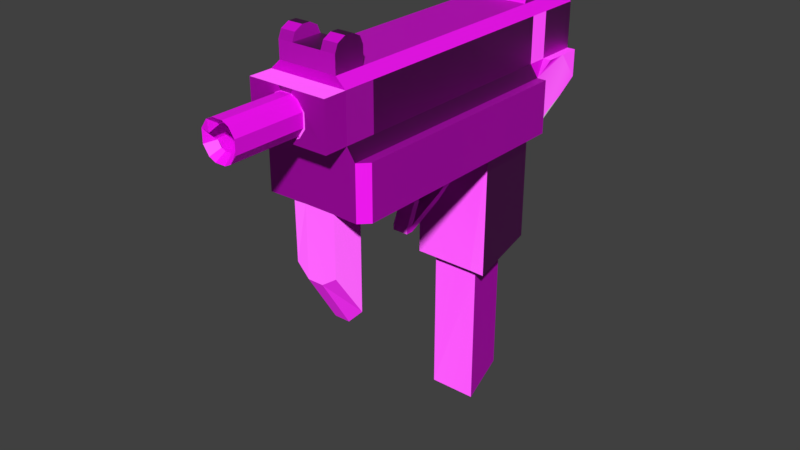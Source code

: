 # Source: UZI_med_Ammo.blend  (saved by Blender 2.80.75; exported with 4.5.12 LTS)
import bpy
from mathutils import Matrix  # noqa: F401  (used for matrix-valued properties, if any)

bpy.ops.wm.read_factory_settings(use_empty=True)
scene = bpy.context.scene
scene.name = 'Scene'

# ---- collections
col_collection_1 = bpy.data.collections.new('Collection 1'); scene.collection.children.link(col_collection_1)

# ---- images (referenced by path relative to the original .blend; pixels are not part of the script)
import os
ASSET_DIR = os.environ.get("B2B_ASSET_DIR", "")  # directory of the original .blend (textures are referenced by path, not embedded)
HERE = os.path.dirname(os.path.abspath(__file__))  # packed textures are extracted next to this script under _unpacked/

def load_image(name, relpath, width, height, colorspace="sRGB"):
    """Load a texture the original file referenced (path relative to the .blend, or extracted next to this script)."""
    p = next((c for c in (os.path.join(HERE, relpath), os.path.join(ASSET_DIR, relpath)) if relpath and os.path.exists(c)), "")
    if p:
        img = bpy.data.images.load(p, check_existing=True)
        img.name = name
    else:  # same state as the original file: an image datablock whose file is absent (Cycles renders it pink)
        img = bpy.data.images.new(name, width, height)
        img.source = "FILE"
        img.filepath = "//" + (relpath or name)
    img.colorspace_settings.name = colorspace
    return img
img_gun_textures_png = load_image('Gun Textures.png', 'Gun Textures.png', 1024, 1024, 'sRGB')
img_gunnormals_png = load_image('GunNormals.png', 'GunNormals.png', 1024, 1024, 'sRGB')
img_revolver_1_textures_png_001 = load_image('Revolver 1 Textures.png.001', 'Revolver 1 Textures.png', 1024, 1024, 'sRGB')

# ---- materials (node trees are filled in below, after node groups)
mat_material = bpy.data.materials.new('Material')
mat_material.alpha_threshold = 0.0
mat_material.use_transparent_shadow = False
mat_material.roughness = 0.5
mat_material.line_color = (0.0, 0.0, 0.0, 1.0)
mat_uzi_textures = bpy.data.materials.new('UZI Textures')
mat_uzi_textures.use_transparent_shadow = False
mat_material_001 = bpy.data.materials.new('Material.001')
mat_material_001.alpha_threshold = 0.0
mat_material_001.use_transparent_shadow = False
mat_material_001.roughness = 0.5
mat_material_001.line_color = (0.0, 0.0, 0.0, 1.0)
mat_uzi_textures_001 = bpy.data.materials.new('UZI Textures.001')
mat_uzi_textures_001.use_transparent_shadow = False

# ---- material node trees
mat_uzi_textures.use_nodes = True; mat_uzi_textures.node_tree.nodes.clear()
_N = mat_uzi_textures.node_tree.nodes; _L = mat_uzi_textures.node_tree.links
n0 = _N.new('ShaderNodeOutputMaterial'); n0.name = 'Material Output'; n0.location = (300, 300)
n1 = _N.new('ShaderNodeBsdfPrincipled'); n1.name = 'Principled BSDF'; n1.location = (10, 300)
n1.distribution = 'GGX'
n1.subsurface_method = 'BURLEY'
n1.inputs[3].default_value = 1.45
n1.inputs[27].default_value = (0.0, 0.0, 0.0, 1.0)
n1.inputs[28].default_value = 1.0
n2 = _N.new('ShaderNodeTexImage'); n2.name = 'Image Texture'; n2.location = (-280, 280)
n2.image = img_gun_textures_png
n3 = _N.new('ShaderNodeNormalMap'); n3.name = 'Normal Map'; n3.location = (-242, -52)
n4 = _N.new('ShaderNodeTexImage'); n4.name = 'Image Texture.001'; n4.location = (-581, -22)
n4.image = img_gunnormals_png
_L.new(n1.outputs[0], n0.inputs[0])
_L.new(n2.outputs[0], n1.inputs[0])
_L.new(n3.outputs[0], n1.inputs[5])
_L.new(n4.outputs[0], n3.inputs[1])
n0.is_active_output = True
mat_uzi_textures_001.use_nodes = True; mat_uzi_textures_001.node_tree.nodes.clear()
_N = mat_uzi_textures_001.node_tree.nodes; _L = mat_uzi_textures_001.node_tree.links
n0 = _N.new('ShaderNodeOutputMaterial'); n0.name = 'Material Output'; n0.location = (300, 300)
n1 = _N.new('ShaderNodeBsdfPrincipled'); n1.name = 'Principled BSDF'; n1.location = (10, 300)
n1.distribution = 'GGX'
n1.subsurface_method = 'BURLEY'
n1.inputs[3].default_value = 1.45
n1.inputs[27].default_value = (0.0, 0.0, 0.0, 1.0)
n1.inputs[28].default_value = 1.0
n2 = _N.new('ShaderNodeTexImage'); n2.name = 'Image Texture'; n2.location = (-280, 280)
n2.image = img_revolver_1_textures_png_001
_L.new(n1.outputs[0], n0.inputs[0])
_L.new(n2.outputs[0], n1.inputs[0])
n0.is_active_output = True

# ---- world
world_world = bpy.data.worlds.new('World'); scene.world = world_world
world_world.color = (0.05088, 0.05088, 0.05088)
world_world.use_sun_shadow = False
world_world.sun_shadow_jitter_overblur = 0.0

# ---- meshes
me_cube = bpy.data.meshes.new('Cube')
me_cube.from_pydata([(0.5807, 2.313, 1.24), (0.5807, -2.313, 0.8699), (-0.5807, -2.313, 0.8699), (-0.5807, 2.313, 1.24), (0.436, 2.313, 2.618), (0.436, -2.313, 2.618), (-0.436, -2.313, 2.618), (-0.436, 2.313, 2.618), (0.5807, 1.388, 0.8699), (0.5807, 0.4626, 0.8699), (0.5807, -0.4626, 0.8699), (0.5807, -1.388, 0.8699), (-0.5807, -1.388, 0.8699), (-0.5807, -0.4626, 0.8699), (-0.5807, 0.4626, 0.8699), (-0.5807, 1.388, 0.8699), (0.436, 1.388, 2.618), (-0.436, 1.388, 2.618), (-0.3574, 0.5787, -1.164), (-0.3574, 1.148, -1.164), (0.3574, 1.148, -1.164), (0.3574, 0.5787, -1.164), (0.5807, -1.85, 0.8699), (0.436, -1.85, 2.618), (-0.5807, -1.85, 0.8699), (-0.436, -1.85, 2.618), (0.3484, -2.313, 0.8812), (-0.3197, -2.286, 0.005527), (0.436, 2.135, 3.18), (-0.436, 2.135, 3.18), (0.436, 1.565, 3.18), (-0.436, 1.565, 3.18), (0.5807, 2.313, 1.815), (0.5807, 2.313, 2.482), (0.5807, -2.313, 1.815), (0.5807, -2.313, 2.482), (-0.5807, -2.313, 1.815), (-0.5807, -2.313, 2.482), (-0.5807, 2.313, 1.815), (-0.5807, 2.313, 2.482), (-0.5807, -1.388, 2.482), (-0.5807, -1.388, 1.815), (-0.5807, -0.4626, 2.482), (-0.5807, -0.4626, 1.815), (-0.5807, 0.4626, 2.482), (-0.5807, 0.4626, 1.815), (-0.5807, 1.388, 2.482), (-0.5807, 1.388, 1.815), (0.5807, 1.388, 2.482), (0.5807, 1.388, 1.815), (0.5807, 0.4626, 2.482), (0.5807, 0.4626, 1.815), (0.5807, -0.4626, 2.482), (0.5807, -0.4626, 1.815), (0.5807, -1.388, 2.482), (0.5807, -1.388, 1.815), (-0.5807, -1.85, 2.482), (-0.5807, -1.85, 1.815), (0.5807, -1.85, 2.482), (0.5807, -1.85, 1.815), (0.5807, -2.658, 1.815), (0.5807, -2.658, 2.482), (-0.5807, -2.658, 1.815), (-0.5807, -2.658, 2.482), (0.2726, -2.658, 2.049), (0.2726, -2.658, 2.249), (-0.2726, -2.658, 2.049), (-0.2726, -2.658, 2.249), (0.5764, 0.4545, -1.078), (0.5807, 1.388, -0.8007), (-0.5807, 1.388, -0.8007), (-0.5807, 0.4626, -1.077), (-0.3574, 0.5787, -3.338), (-0.3574, 1.148, -2.97), (0.3574, 1.148, -2.97), (0.3574, 0.5787, -3.338), (-0.2616, 1.388, 2.618), (-0.1794, 1.388, 2.603), (0.1794, 1.388, 2.603), (0.2616, 1.388, 2.618), (0.3484, 1.388, 0.8699), (-0.3484, 1.388, 0.8699), (0.3484, 0.4626, 0.8699), (0.1161, 0.4626, 0.8699), (-0.1161, 0.4626, 0.8699), (-0.3484, 0.4626, 0.8699), (0.3484, -0.4626, 0.8699), (0.1161, -0.4626, 0.8699), (-0.1161, -0.4626, 0.8699), (-0.3484, -0.4626, 0.8699), (0.3484, -1.388, 0.8699), (0.1161, -1.388, 0.8699), (-0.1161, -1.388, 0.8699), (-0.3484, -1.388, 0.8699), (0.2145, 1.148, -1.164), (0.07149, 1.148, -1.164), (-0.07149, 1.148, -1.164), (-0.2145, 1.148, -1.164), (0.3484, -1.85, 0.8699), (0.1161, -1.85, 0.8699), (-0.1161, -1.85, 0.8699), (-0.3484, -1.85, 0.8699), (0.3484, -2.313, 0.001143), (0.1161, -2.313, -0.1613), (-0.1161, -2.313, -0.1613), (-0.3114, -2.302, 0.8749), (0.3484, -1.85, -0.673), (0.1161, -1.85, -0.9115), (-0.1161, -1.85, -0.9115), (-0.3484, -1.85, -0.673), (0.2616, 2.135, 3.18), (0.1794, 2.313, 2.914), (-0.1794, 2.313, 2.914), (-0.2616, 2.135, 3.18), (-0.2616, 1.565, 3.18), (-0.1794, 1.388, 2.914), (0.1794, 1.388, 2.914), (0.2616, 1.565, 3.18), (0.3484, 2.313, 2.482), (-0.3484, 2.313, 2.482), (0.3484, 2.313, 1.815), (-0.3484, 2.313, 1.815), (0.1161, -2.658, 2.482), (-0.1161, -2.658, 2.482), (0.1798, -2.658, 1.915), (0.08128, -2.658, 1.869), (-0.08128, -2.658, 1.869), (-0.1798, -2.658, 1.915), (0.1798, -2.658, 2.382), (0.08128, -2.658, 2.428), (-0.08128, -2.658, 2.428), (-0.1798, -2.658, 2.382), (-0.2145, 0.5787, -1.164), (-0.07149, 0.5787, -1.164), (0.07149, 0.5787, -1.164), (0.2145, 0.5787, -1.164), (-0.3484, 0.4626, -1.077), (-0.1161, 0.4626, -1.077), (0.1161, 0.4626, -1.077), (0.3484, 0.4626, -1.077), (0.3484, 1.388, -0.8568), (0.1161, 1.388, -0.8568), (-0.1161, 1.388, -0.8568), (-0.3484, 1.388, -0.8568), (0.6995, 2.313, 1.42), (0.6995, -2.313, 0.8699), (-0.6995, -2.313, 0.8699), (-0.6995, 2.313, 1.42), (0.6995, 1.388, 0.8699), (0.6995, 0.4626, 0.8699), (0.6995, -0.4626, 0.8699), (0.6995, -1.388, 0.8699), (-0.6995, -1.388, 0.8699), (-0.6995, -0.4626, 0.8699), (-0.6995, 0.4626, 0.8699), (-0.6995, 1.388, 0.8699), (0.6995, -1.85, 0.8699), (-0.6995, -1.85, 0.8699), (0.6995, 2.313, 1.815), (0.6995, -2.313, 1.641), (-0.6995, -2.313, 1.641), (-0.6995, 2.313, 1.815), (-0.6995, -1.388, 1.641), (-0.6995, -0.4626, 1.641), (-0.6995, 0.4626, 1.641), (-0.6995, 1.388, 1.641), (0.6995, 1.388, 1.641), (0.6995, 0.4626, 1.641), (0.6995, -0.4626, 1.641), (0.6995, -1.388, 1.641), (-0.6995, -1.85, 1.641), (0.6995, -1.85, 1.641), (-0.5807, 1.696, 0.9933), (-0.5807, 2.004, 1.117), (-0.436, 1.696, 2.618), (-0.436, 2.004, 2.618), (0.5807, 2.004, 1.117), (0.5807, 1.696, 0.9933), (0.436, 2.004, 2.618), (0.436, 1.696, 2.618), (-0.436, 1.755, 3.319), (-0.436, 1.945, 3.319), (0.436, 1.945, 3.319), (0.436, 1.755, 3.319), (0.5807, 2.004, 1.815), (0.5807, 1.696, 1.815), (0.5807, 2.004, 2.482), (0.5807, 1.696, 2.482), (-0.5807, 1.696, 1.815), (-0.5807, 2.004, 1.815), (-0.5807, 1.696, 2.482), (-0.5807, 2.004, 2.482), (0.2616, 1.945, 3.319), (0.2616, 1.755, 3.319), (0.1794, 2.004, 2.914), (0.1794, 1.696, 2.914), (-0.1794, 2.004, 2.914), (-0.1794, 1.696, 2.914), (-0.2616, 1.945, 3.319), (-0.2616, 1.755, 3.319), (-0.6995, 1.696, 1.077), (-0.6995, 2.004, 1.225), (0.6995, 2.004, 1.225), (0.6995, 1.696, 1.077), (0.6995, 2.004, 1.815), (0.6995, 1.696, 1.815), (-0.6995, 1.696, 1.815), (-0.6995, 2.004, 1.815), (0.1347, 0.4766, 0.5965), (-0.09753, 0.4766, 0.5965), (0.1302, -0.5829, -0.01177), (-0.1021, -0.5829, -0.01177), (-0.1226, 0.008947, 0.2367), (0.1096, 0.008947, 0.2367), (0.1161, 0.4626, 0.8699), (-0.1161, 0.4626, 0.8699), (0.1161, -0.4626, 0.8699), (-0.1161, -0.4626, 0.8699), (0.03743, 0.1423, 0.821), (-0.04297, 0.1423, 0.821), (0.02728, -0.06657, 0.7419), (-0.05311, -0.06657, 0.7419), (0.0445, 0.05453, 0.4082), (-0.06523, 0.05476, 0.4029), (0.02497, -0.08613, 0.3102), (-0.05542, -0.08613, 0.3102), (-0.04297, 0.1423, 0.6361), (-0.06544, 0.002602, 0.5708), (0.01495, 0.002602, 0.5708), (0.03743, 0.1423, 0.6361), (0.1301, -0.4409, 0.2948), (-0.1022, -0.4409, 0.2948), (0.1284, -0.541, 0.6981), (-0.1038, -0.541, 0.6981), (0.1161, -2.313, 0.8812), (-0.1161, -2.313, 0.8812), (0.436, -2.313, 2.618), (-0.436, -2.313, 2.618), (0.1161, -0.5716, 0.8699), (-0.1161, -0.5716, 0.8699), (0.1302, -0.692, -0.01177), (-0.1021, -0.692, -0.01177), (0.1301, -0.55, 0.2948), (-0.1022, -0.55, 0.2948), (0.1284, -0.6501, 0.6981), (-0.1038, -0.6501, 0.6981), (0.1347, 0.4766, 0.5038), (-0.09753, 0.4766, 0.5038), (0.1302, -0.5829, -0.1045), (-0.1021, -0.5829, -0.1045), (-0.1226, 0.008947, 0.144), (0.1096, 0.008947, 0.144), (0.1302, -0.6949, -0.01177), (-0.1021, -0.6949, -0.01177), (0.1302, -0.6949, -0.1045), (-0.1021, -0.6949, -0.1045), (0.8338, -1.85, 0.8699), (0.8338, -2.177, 0.8699), (0.8338, 1.388, 0.8699), (0.8338, 0.4626, 0.8699), (0.8338, -0.4626, 0.8699), (0.8338, -1.388, 0.8699), (-0.8338, -1.85, 0.8699), (-0.8338, -1.388, 0.8699), (-0.8338, -0.4626, 0.8699), (-0.8338, 0.4626, 0.8699), (-0.8338, 1.388, 0.8699), (-0.8338, 1.388, 1.641), (0.8338, 1.388, 1.641), (-0.8338, -2.177, 0.8699), (0.8338, -2.177, 1.641), (-0.8338, -2.177, 1.641), (0.8338, -1.388, 1.641), (0.8338, -1.85, 1.641), (-0.8338, -1.85, 1.641), (0.8338, -0.4626, 1.641), (0.8338, 0.4626, 1.641), (-0.8338, 0.4626, 1.641), (-0.8338, -0.4626, 1.641), (-0.8338, -1.388, 1.641), (0.2511, -3.677, 2.062), (0.2511, -3.677, 2.251), (-0.2628, -3.677, 2.062), (-0.2628, -3.677, 2.251), (0.1636, -3.677, 1.937), (0.07073, -3.677, 1.893), (-0.08248, -3.677, 1.893), (-0.1754, -3.677, 1.937), (0.1636, -3.677, 2.376), (0.07073, -3.677, 2.42), (-0.08248, -3.677, 2.42), (-0.1754, -3.677, 2.376), (0.1547, -3.549, 2.098), (0.1547, -3.549, 2.215), (-0.1664, -3.549, 2.098), (-0.1768, -3.653, 2.205), (-0.1118, -3.549, 2.019), (-0.1118, -3.549, 2.294), (0.1, -3.549, 2.019), (0.04199, -3.549, 1.992), (-0.05374, -3.549, 1.992), (0.1, -3.549, 2.294), (0.04199, -3.549, 2.321), (-0.05374, -3.549, 2.321), (0.1547, -3.217, 2.098), (0.1547, -3.217, 2.215), (-0.1664, -3.217, 2.098), (-0.1768, -3.321, 2.205), (-0.1118, -3.217, 2.019), (-0.1118, -3.217, 2.294), (0.1, -3.217, 2.019), (0.04199, -3.217, 1.992), (-0.05374, -3.217, 1.992), (0.1, -3.217, 2.294), (0.04199, -3.217, 2.321), (-0.05374, -3.217, 2.321), (0.2511, -2.654, 2.062), (-0.2628, -2.654, 2.062), (0.2511, -2.654, 2.251), (-0.2628, -2.782, 2.251), (0.1636, -2.654, 2.376), (0.07073, -2.654, 2.42), (-0.08248, -2.654, 2.42), (-0.1754, -2.654, 2.376), (-0.1754, -2.654, 1.937), (-0.08248, -2.654, 1.893), (0.07073, -2.654, 1.893), (0.1636, -2.654, 1.937), (0.436, -1.85, 2.867), (0.436, -2.313, 2.867), (-0.436, -2.313, 2.867), (-0.436, -1.85, 2.867), (0.436, -2.082, 2.867), (-0.436, -2.081, 2.867), (-2.682e-07, -2.313, 2.867), (-2.384e-07, -1.85, 2.867), (0.436, -2.265, 2.978), (-0.436, -1.898, 2.978), (-0.218, -2.313, 2.867), (0.218, -1.85, 2.867), (0.436, -1.898, 2.978), (-0.436, -2.265, 2.978), (0.218, -2.313, 2.867), (-0.218, -1.85, 2.867), (0.218, -2.081, 2.867), (-0.218, -2.081, 2.867), (-0.218, -1.898, 2.978), (0.218, -1.898, 2.978), (0.218, -2.265, 2.978), (-0.218, -2.265, 2.978), (0.436, -2.021, 3.04), (0.436, -2.082, 3.04), (-0.436, -2.142, 3.04), (-0.436, -2.081, 3.04), (0.218, -2.081, 3.04), (0.436, -2.142, 3.04), (-0.436, -2.021, 3.04), (-0.218, -2.081, 3.04), (-0.218, -2.021, 3.04), (0.218, -2.021, 3.04), (0.218, -2.142, 3.04), (-0.218, -2.142, 3.04)], [], [(71, 70, 19, 18), (18, 19, 73, 72), (140, 69, 20, 94), (136, 71, 18, 132), (103, 102, 26, 234), (79, 16, 30, 117), (55, 54, 58, 59), (0, 32, 158, 144), (36, 37, 56, 57), (84, 83, 208, 209), (32, 33, 186, 187, 185, 184), (185, 187, 48, 49), (101, 24, 157, 152, 12, 93, 92, 91, 90, 11, 151, 156, 22, 98, 99, 100), (24, 2, 146, 157), (1, 22, 156, 145), (57, 56, 40, 41), (9, 8, 148, 149), (205, 166, 148, 203, 202, 144, 158, 204), (59, 58, 35, 34), (37, 36, 62, 63), (34, 35, 61, 60), (14, 15, 70, 71), (80, 8, 69, 140), (20, 21, 75, 74), (94, 20, 74, 73, 19, 97, 96, 95), (93, 12, 152, 153, 13, 89, 88, 87, 86, 10, 150, 151, 11, 90, 91, 92), (15, 81, 143, 70), (7, 29, 113, 112, 111, 110, 28, 4), (132, 18, 72, 75, 21, 135, 134, 133), (122, 123, 130, 129), (119, 39, 7, 4, 33, 118), (17, 76, 114, 31), (76, 77, 115, 114), (77, 78, 116, 115), (78, 79, 117, 116), (193, 195, 116, 117), (195, 197, 115, 116), (197, 199, 114, 115), (27, 109, 108, 104), (101, 100, 108, 109), (100, 99, 107, 108), (99, 98, 106, 107), (68, 139, 135, 21), (139, 138, 134, 135), (138, 137, 133, 134), (137, 136, 132, 133), (70, 143, 97, 19), (143, 142, 96, 97), (142, 141, 95, 96), (141, 140, 94, 95), (37, 63, 123, 122, 61, 35), (164, 165, 267, 277), (44, 46, 47, 45, 43, 41, 40, 42), (155, 165, 206, 207, 161, 147, 201, 200), (15, 14, 154, 155), (36, 57, 41, 43, 45, 47, 165, 164, 163, 162, 170, 160), (38, 3, 147, 161), (34, 60, 62, 36), (81, 80, 140, 141, 142, 143), (176, 0, 144, 202, 203, 148, 8, 177), (81, 15, 172, 173, 3, 0, 176, 177, 8, 80), (172, 15, 155, 200, 201, 147, 3, 173), (112, 113, 198, 196), (196, 198, 199, 197), (111, 112, 196, 194), (194, 196, 197, 195), (110, 111, 194, 192), (192, 194, 195, 193), (47, 46, 190, 188), (189, 38, 161, 207, 206, 165, 47, 188), (183, 182, 192, 193), (178, 4, 28, 182, 183, 30, 16, 179), (191, 39, 38, 189, 188, 190), (85, 14, 71, 136, 137, 138, 139, 68, 9, 82, 83, 84), (3, 38, 121, 120, 32, 0), (174, 17, 31, 180, 181, 29, 7, 175), (27, 104, 235, 105), (63, 62, 60, 61, 122, 129, 128, 65, 64, 124, 125, 126, 127, 66, 67, 131, 130, 123), (52, 54, 55, 53, 51, 49, 48, 50), (75, 72, 73, 74), (212, 209, 247, 250), (14, 85, 89, 13), (83, 82, 86, 87), (211, 210, 240, 241), (85, 84, 88, 89), (154, 14, 13, 153), (82, 9, 10, 86), (9, 149, 150, 10), (211, 212, 250, 249), (87, 88, 217, 216), (214, 216, 220, 218), (83, 87, 216, 214), (84, 83, 214, 215), (88, 84, 215, 217), (227, 226, 223, 225), (215, 214, 218, 219), (217, 215, 219, 221), (216, 217, 221, 220), (222, 224, 225, 223), (228, 227, 225, 224), (229, 228, 224, 222), (226, 229, 222, 223), (219, 218, 229, 226), (218, 220, 228, 229), (220, 221, 227, 228), (221, 219, 226, 227), (230, 232, 244, 242), (88, 233, 245, 239), (104, 108, 107, 103), (104, 103, 234, 235), (103, 107, 106, 102), (235, 234, 26, 98, 99, 100, 101, 105), (22, 1, 26, 98), (24, 101, 105, 2), (101, 109, 27, 105), (98, 26, 102, 106), (110, 192, 182, 28), (30, 183, 193, 117), (180, 199, 198, 181), (113, 29, 181, 198), (114, 199, 180, 31), (237, 37, 35, 236), (39, 191, 190, 46, 44, 42, 40, 56, 37, 237, 25, 17, 174, 175, 7), (4, 178, 179, 16, 23, 236, 35, 58, 54, 52, 50, 187, 186, 33), (185, 49, 166, 205, 204, 158, 32, 184), (59, 34, 159, 171, 169, 168, 167, 166, 49, 51, 53, 55), (1, 145, 159, 34, 36, 160, 146, 2, 105, 235, 234, 26), (121, 38, 39, 119, 118, 33, 32, 120), (155, 154, 265, 266), (242, 243, 241, 240), (244, 245, 243, 242), (238, 239, 245, 244), (210, 230, 242, 240), (232, 87, 238, 244), (233, 231, 243, 245), (87, 88, 239, 238), (231, 211, 241, 243), (250, 251, 248, 249), (247, 246, 251, 250), (248, 210, 252, 254), (209, 208, 246, 247), (213, 210, 248, 251), (208, 213, 251, 246), (252, 253, 255, 254), (210, 211, 253, 252), (211, 249, 255, 253), (249, 248, 254, 255), (273, 270, 257, 256, 261, 260, 259, 258, 268, 276, 275, 272), (277, 267, 266, 265, 264, 263, 262, 269, 271, 274, 279, 278), (165, 155, 266, 267), (163, 164, 277, 278), (149, 148, 258, 259), (169, 171, 273, 272), (148, 166, 268, 258), (162, 163, 278, 279), (150, 149, 259, 260), (160, 170, 274, 271), (156, 151, 261, 256), (170, 162, 279, 274), (151, 150, 260, 261), (168, 169, 272, 275), (157, 146, 269, 262), (152, 157, 262, 263), (167, 168, 275, 276), (171, 159, 270, 273), (153, 152, 263, 264), (166, 167, 276, 268), (145, 156, 256, 257), (159, 145, 257, 270), (154, 153, 264, 265), (146, 160, 271, 269), (21, 20, 69, 68), (8, 9, 68, 69), (23, 5, 6, 25), (327, 316, 280, 284), (316, 318, 281, 280), (323, 319, 283, 291), (319, 317, 282, 283), (318, 320, 288, 281), (320, 321, 289, 288), (321, 322, 290, 289), (322, 323, 291, 290), (317, 324, 287, 282), (324, 325, 286, 287), (325, 326, 285, 286), (326, 327, 284, 285), (285, 284, 298, 299), (283, 282, 294, 295), (288, 289, 302, 301), (286, 285, 299, 300), (282, 287, 296, 294), (289, 290, 303, 302), (287, 286, 300, 296), (291, 283, 295, 297), (284, 280, 292, 298), (290, 291, 297, 303), (280, 281, 293, 292), (281, 288, 301, 293), (309, 307, 306, 308, 312, 311, 310, 304, 305, 313, 314, 315), (64, 65, 128, 129, 130, 131, 67, 66, 127, 126, 125, 124), (327, 326, 325, 324, 317, 319, 323, 322, 321, 320, 318, 316), (349, 341, 330, 338), (337, 331, 333, 330, 341, 352, 353, 356), (23, 25, 331, 343, 335, 339, 328), (6, 5, 329, 342, 334, 338, 330), (25, 237, 330, 333, 331), (343, 331, 337, 346), (328, 339, 347, 340), (336, 348, 342, 329), (358, 356, 353, 357), (350, 359, 354, 351), (351, 354, 360, 355), (357, 353, 352, 361), (341, 349, 361, 352), (348, 336, 355, 360), (340, 347, 359, 350), (346, 337, 356, 358), (354, 359, 347, 339, 344, 342, 348, 360), (342, 344, 339, 335, 343, 345, 338, 334), (23, 328, 332, 329, 236), (336, 329, 332, 328, 340, 350, 351, 355), (346, 358, 357, 361, 349, 338, 345, 343), (25, 23, 16, 79, 78, 77, 76, 17)])
me_cube.polygons.foreach_set('material_index', [1, 1, 0, 0, 1, 1, 1, 0, 1, 0, 1, 1, 0, 0, 0, 1, 0, 1, 1, 1, 1, 1, 0, 1, 0, 0, 0, 0, 1, 1, 0, 1, 1, 1, 1, 1, 1, 1, 1, 0, 0, 0, 0, 0, 0, 0, 0, 0, 0, 0, 1, 1, 1, 1, 0, 1, 0, 0, 0, 0, 0, 0, 1, 1, 1, 1, 1, 1, 1, 1, 1, 1, 1, 1, 0, 1, 1, 1, 1, 0, 1, 0, 0, 1, 0, 0, 0, 0, 1, 0, 1, 0, 0, 0, 1, 0, 1, 1, 0, 1, 1, 0, 0, 1, 1, 1, 1, 1, 1, 1, 1, 0, 0, 0, 1, 1, 1, 1, 1, 1, 1, 1, 1, 1, 1, 1, 1, 0, 0, 1, 1, 1, 1, 1, 1, 0, 1, 1, 1, 1, 0, 1, 1, 1, 1, 1, 1, 1, 1, 1, 1, 0, 1, 1, 1, 0, 1, 0, 1, 0, 1, 0, 0, 1, 1, 0, 1, 0, 1, 0, 1, 0, 1, 1, 3, 3, 3, 3, 3, 3, 3, 3, 3, 3, 3, 3, 3, 3, 3, 3, 3, 3, 3, 3, 3, 3, 3, 3, 3, 1, 3, 1, 1, 1, 1, 1, 1, 1, 1, 1, 1, 1, 1, 1, 1, 1, 1, 1, 1, 1, 1, 1, 1])
_uv = me_cube.uv_layers.new(name='UVMap')
_uv.uv.foreach_set('vector', [0.8636, 0.5158, 0.862, 0.5234, 0.8593, 0.5194, 0.862, 0.5147, 0.3642, 0.9986, 0.3634, 0.8986, 0.6806, 0.8959, 0.7461, 0.9954, 0.0, 0.0, 1.0, 0.0, 1.0, 1.0, 0.0, 1.0, 0.0, 0.0, 1.0, 0.0, 1.0, 1.0, 0.0, 1.0, 0.4834, 0.1273, 0.5223, 0.0717, 0.7331, 0.0717, 0.7331, 0.1273, 0.4041, 0.4359, 0.4004, 0.4086, 0.4926, 0.3961, 0.4963, 0.4234, 0.08863, 0.8804, 0.08863, 0.9302, 0.05409, 0.9302, 0.05409, 0.8804, 0.0, 0.0, 1.0, 0.0, 1.0, 1.0, 0.0, 1.0, 0.8669, 0.5245, 0.8669, 0.5299, 0.8631, 0.5299, 0.8631, 0.5245, 0.25, 0.933, 0.06699, 0.75, 0.06699, 0.75, 0.25, 0.933, 0.4927, 0.5386, 0.4943, 0.6611, 0.3612, 0.6614, 0.228, 0.6618, 0.2265, 0.5394, 0.3596, 0.539, 0.05891, 0.931, 0.05852, 0.8788, 0.08412, 0.8788, 0.08451, 0.931, 0.5, 1.0, 0.6913, 0.9619, 0.8536, 0.8536, 0.9619, 0.6913, 1.0, 0.5, 0.9619, 0.3087, 0.8536, 0.1464, 0.6913, 0.03806, 0.5, 0.0, 0.3087, 0.03806, 0.1464, 0.1464, 0.03806, 0.3087, 0.0, 0.5, 0.03806, 0.6913, 0.1464, 0.8536, 0.3087, 0.9619, 0.0, 0.0, 1.0, 0.0, 1.0, 1.0, 0.0, 1.0, 0.0, 0.0, 1.0, 0.0, 1.0, 1.0, 0.0, 1.0, 0.08873, 0.8807, 0.08873, 0.9304, 0.05422, 0.9304, 0.05422, 0.8807, 0.0, 0.0, 1.0, 0.0, 1.0, 1.0, 0.0, 1.0, 0.08318, 0.8833, 0.1043, 0.8829, 0.1054, 0.9476, 0.08406, 0.9338, 0.06277, 0.9241, 0.04143, 0.9111, 0.04096, 0.884, 0.06207, 0.8837, 0.8576, 0.5245, 0.8631, 0.5245, 0.8631, 0.5283, 0.8576, 0.5283, 0.1048, 0.9214, 0.03344, 0.9217, 0.03351, 0.8847, 0.1048, 0.8849, 0.1051, 0.9218, 0.03287, 0.9213, 0.03314, 0.8838, 0.1054, 0.8844, 0.2301, 0.991, 0.2836, 0.9906, 0.2831, 0.9179, 0.2312, 0.9053, 0.0, 0.0, 1.0, 0.0, 1.0, 1.0, 0.0, 1.0, 0.367, 0.9946, 0.3664, 0.8983, 0.7344, 0.896, 0.6727, 0.9928, 0.5, 1.0, 0.8536, 0.8536, 1.0, 0.5, 0.8536, 0.1464, 0.5, 0.0, 0.1464, 0.1464, 0.0, 0.5, 0.1464, 0.8536, 0.5, 1.0, 0.6913, 0.9619, 0.8536, 0.8536, 0.9619, 0.6913, 1.0, 0.5, 0.9619, 0.3087, 0.8536, 0.1464, 0.6913, 0.03806, 0.5, 0.0, 0.3087, 0.03806, 0.1464, 0.1464, 0.03806, 0.3087, 0.0, 0.5, 0.03806, 0.6913, 0.1464, 0.8536, 0.3087, 0.9619, 0.0, 0.0, 1.0, 0.0, 1.0, 1.0, 0.0, 1.0, 0.5, 1.0, 0.8536, 0.8536, 1.0, 0.5, 0.8536, 0.1464, 0.5, 0.0, 0.1464, 0.1464, 0.0, 0.5, 0.1464, 0.8536, 0.8616, 0.5134, 0.862, 0.5147, 0.8521, 0.5144, 0.8521, 0.5085, 0.862, 0.5083, 0.8616, 0.5095, 0.8616, 0.5109, 0.8616, 0.5121, 0.6538, 0.9335, 0.6538, 0.3913, 0.7802, 0.4727, 0.7802, 0.8521, 0.5, 1.0, 0.933, 0.75, 0.933, 0.25, 0.5, 0.0, 0.06699, 0.25, 0.06699, 0.75, 0.4004, 0.5458, 0.4041, 0.5185, 0.4963, 0.531, 0.4926, 0.5583, 0.4041, 0.5185, 0.4017, 0.5055, 0.4507, 0.5055, 0.4963, 0.531, 0.4017, 0.5055, 0.4017, 0.4489, 0.4507, 0.4489, 0.4507, 0.5055, 0.4017, 0.4489, 0.4041, 0.4359, 0.4963, 0.4234, 0.4507, 0.4489, 0.4495, 0.5474, 0.6556, 0.5769, 0.6569, 0.7308, 0.517, 0.6434, 0.4994, 0.4489, 0.4994, 0.5055, 0.4507, 0.5055, 0.4507, 0.4489, 0.4481, 0.4231, 0.242, 0.4526, 0.3095, 0.3566, 0.4494, 0.2692, 0.7366, 0.223, 0.5254, 0.2348, 0.471, 0.1664, 0.7022, 0.1628, 0.0, 0.0, 1.0, 0.0, 1.0, 1.0, 0.0, 1.0, 0.0, 0.0, 1.0, 0.0, 1.0, 1.0, 0.0, 1.0, 0.0, 0.0, 1.0, 0.0, 1.0, 1.0, 0.0, 1.0, 0.0, 0.0, 1.0, 0.0, 1.0, 1.0, 0.0, 1.0, 0.0, 0.0, 1.0, 0.0, 1.0, 1.0, 0.0, 1.0, 0.0, 0.0, 1.0, 0.0, 1.0, 1.0, 0.0, 1.0, 0.0, 0.0, 1.0, 0.0, 1.0, 1.0, 0.0, 1.0, 0.0, 0.0, 1.0, 0.0, 1.0, 1.0, 0.0, 1.0, 0.0, 0.0, 1.0, 0.0, 1.0, 1.0, 0.0, 1.0, 0.0, 0.0, 1.0, 0.0, 1.0, 1.0, 0.0, 1.0, 0.0, 0.0, 1.0, 0.0, 1.0, 1.0, 0.0, 1.0, 0.3168, 0.8905, 0.317, 0.809, 0.4602, 0.8093, 0.5318, 0.8094, 0.6749, 0.8097, 0.6747, 0.8912, 0.09402, 0.9703, 0.115, 0.9704, 0.115, 0.9704, 0.09402, 0.9703, 0.182, 0.9479, 0.2082, 0.948, 0.2085, 0.9891, 0.1823, 0.9891, 0.149, 0.9891, 0.1176, 0.9892, 0.1173, 0.9481, 0.1487, 0.9479, 0.04238, 0.9475, 0.042, 0.8848, 0.06245, 0.8847, 0.0829, 0.8846, 0.1034, 0.8844, 0.1035, 0.9107, 0.08314, 0.9237, 0.06275, 0.9337, 0.0, 0.0, 1.0, 0.0, 1.0, 1.0, 0.0, 1.0, 0.03163, 0.9864, 0.04212, 0.9865, 0.05262, 0.9865, 0.0736, 0.9866, 0.09458, 0.9867, 0.1156, 0.9868, 0.115, 0.9704, 0.09402, 0.9703, 0.07304, 0.9702, 0.05206, 0.9701, 0.04156, 0.9701, 0.03107, 0.97, 0.0, 0.0, 1.0, 0.0, 1.0, 1.0, 0.0, 1.0, 0.0, 0.0, 1.0, 0.0, 1.0, 1.0, 0.0, 1.0, 0.5, 1.0, 0.933, 0.75, 0.933, 0.25, 0.5, 0.0, 0.06699, 0.25, 0.06699, 0.75, 0.5, 1.0, 0.8536, 0.8536, 1.0, 0.5, 0.8536, 0.1464, 0.5, 0.0, 0.1464, 0.1464, 0.0, 0.5, 0.1464, 0.8536, 0.5, 1.0, 0.7939, 0.9045, 0.9755, 0.6545, 0.9755, 0.3455, 0.7939, 0.09549, 0.5, 0.0, 0.2061, 0.09549, 0.02447, 0.3455, 0.02447, 0.6545, 0.2061, 0.9045, 0.5, 1.0, 0.8536, 0.8536, 1.0, 0.5, 0.8536, 0.1464, 0.5, 0.0, 0.1464, 0.1464, 0.0, 0.5, 0.1464, 0.8536, 0.4494, 0.7308, 0.3095, 0.6434, 0.242, 0.5474, 0.4481, 0.5769, 0.4481, 0.5769, 0.242, 0.5474, 0.242, 0.4526, 0.4481, 0.4231, 0.5968, 0.4489, 0.5968, 0.5055, 0.5481, 0.5055, 0.5481, 0.4489, 0.5481, 0.4489, 0.5481, 0.5055, 0.4994, 0.5055, 0.4994, 0.4489, 0.517, 0.3566, 0.6569, 0.2692, 0.6556, 0.4231, 0.4495, 0.4526, 0.4495, 0.4526, 0.6556, 0.4231, 0.6556, 0.5769, 0.4495, 0.5474, 0.05899, 0.931, 0.05861, 0.8788, 0.0842, 0.8788, 0.08459, 0.931, 0.07877, 0.8513, 0.1012, 0.8512, 0.1009, 0.8731, 0.07848, 0.8732, 0.056, 0.8733, 0.03353, 0.8734, 0.03383, 0.8515, 0.0563, 0.8514, 0.5294, 0.3911, 0.5591, 0.3871, 0.5628, 0.4144, 0.5331, 0.4184, 0.1296, 0.8842, 0.1474, 0.8847, 0.1363, 0.9169, 0.1251, 0.9247, 0.1142, 0.9244, 0.1034, 0.9161, 0.0939, 0.8834, 0.1117, 0.8838, 0.7383, 0.559, 0.6747, 0.559, 0.6747, 0.4214, 0.7383, 0.4214, 0.8019, 0.4214, 0.8019, 0.559, 0.8747, 0.5142, 0.8746, 0.516, 0.8636, 0.5158, 0.8632, 0.5142, 0.8629, 0.5124, 0.8629, 0.5106, 0.8632, 0.5088, 0.8636, 0.5072, 0.8746, 0.5065, 0.8747, 0.5088, 0.8747, 0.5106, 0.8747, 0.5124, 0.5, 1.0, 0.933, 0.75, 0.933, 0.25, 0.5, 0.0, 0.06699, 0.25, 0.06699, 0.75, 0.1293, 0.8832, 0.1476, 0.8831, 0.1373, 0.9165, 0.126, 0.9248, 0.1147, 0.9249, 0.1034, 0.9167, 0.09266, 0.8834, 0.111, 0.8833, 0.5233, 0.2322, 0.4834, 0.183, 0.7331, 0.183, 0.7316, 0.2298, 0.4357, 0.8811, 0.4362, 0.8231, 0.5372, 0.8239, 0.5367, 0.8819, 0.4963, 0.8816, 0.4933, 0.8768, 0.502, 0.8729, 0.5101, 0.8614, 0.5103, 0.844, 0.5023, 0.8323, 0.4938, 0.8283, 0.4796, 0.8282, 0.471, 0.8321, 0.4628, 0.8436, 0.4627, 0.861, 0.4707, 0.8727, 0.4792, 0.8767, 0.4761, 0.8814, 0.1481, 0.9874, 0.1162, 0.9875, 0.1161, 0.9484, 0.1481, 0.9483, 0.1801, 0.9482, 0.212, 0.9481, 0.2121, 0.9871, 0.1801, 0.9872, 0.0, 0.0, 1.0, 0.0, 1.0, 1.0, 0.0, 1.0, 0.0, 0.0, 0.0, 0.0, 0.0, 0.0, 0.0, 0.0, 1.0, 0.0, 0.5, 1.0, 0.9619, 0.3087, 1.0, 0.5, 0.06699, 0.75, 0.0, 0.5, 0.5, 0.0, 0.6913, 0.03806, 0.6446, 0.3266, 0.5686, 0.2758, 0.5686, 0.2758, 0.6446, 0.3266, 0.5, 1.0, 0.25, 0.933, 0.8536, 0.1464, 0.9619, 0.3087, 1.0, 1.0, 1.0, 0.0, 1.0, 0.5, 0.9619, 0.6913, 0.0, 0.5, 0.06699, 0.25, 0.3087, 0.03806, 0.5, 0.0, 0.06699, 0.25, 0.0, 0.0, 0.1464, 0.1464, 0.3087, 0.03806, 0.0, 0.0, 0.0, 0.0, 0.0, 0.0, 0.0, 0.0, 0.6913, 0.03806, 0.8536, 0.1464, 0.8536, 0.1464, 0.6913, 0.03806, 0.6491, 0.2162, 0.6491, 0.7605, 0.5497, 0.524, 0.5872, 0.3205, 0.06699, 0.75, 0.6913, 0.03806, 0.6913, 0.03806, 0.06699, 0.75, 0.25, 0.933, 0.06699, 0.75, 0.06699, 0.75, 0.25, 0.933, 0.8536, 0.1464, 0.25, 0.933, 0.25, 0.933, 0.8536, 0.1464, 0.3957, 0.3705, 0.3163, 0.4152, 0.3215, 0.2953, 0.3425, 0.2301, 0.25, 0.933, 0.06699, 0.75, 0.06699, 0.75, 0.25, 0.933, 0.5916, 0.7856, 0.1772, 0.4355, 0.2895, 0.4548, 0.4729, 0.5697, 0.6491, 0.7605, 0.5916, 0.7856, 0.4729, 0.5697, 0.5497, 0.524, 0.0, 0.0, 0.0, 0.0, 0.0, 0.0, 0.0, 0.0, 0.4444, 0.3494, 0.3957, 0.3705, 0.3425, 0.2301, 0.3727, 0.2144, 0.5319, 0.3141, 0.4444, 0.3494, 0.3727, 0.2144, 0.4367, 0.2426, 0.25, 0.933, 0.06699, 0.75, 0.06699, 0.75, 0.25, 0.933, 0.25, 0.933, 0.06699, 0.75, 0.06699, 0.75, 0.25, 0.933, 0.5872, 0.3205, 0.5497, 0.524, 0.4444, 0.3494, 0.5319, 0.3141, 0.5497, 0.524, 0.4729, 0.5697, 0.3957, 0.3705, 0.4444, 0.3494, 0.4729, 0.5697, 0.2895, 0.4548, 0.3163, 0.4152, 0.3957, 0.3705, 0.0, 0.0, 0.0, 0.0, 0.0, 0.0, 0.0, 0.0, 0.0, 0.0, 0.0, 0.0, 0.0, 0.0, 0.0, 0.0, 0.7022, 0.1628, 0.471, 0.1664, 0.4701, 0.1055, 0.7012, 0.1019, 0.4834, 0.183, 0.4834, 0.1273, 0.7331, 0.1273, 0.7331, 0.183, 0.7012, 0.1019, 0.4701, 0.1055, 0.5222, 0.03551, 0.7366, 0.03654, 0.0, 0.0, 0.0, 0.0, 0.0, 0.0, 0.0, 0.0, 0.0, 0.0, 0.0, 0.0, 0.0, 0.0, 0.0, 0.0, 0.0, 0.5, 0.0, 0.0, 0.0, 0.0, 0.03806, 0.6913, 0.6913, 0.9619, 0.5, 1.0, 0.0, 0.0, 1.0, 0.0, 0.4724, 0.1775, 0.4724, 0.3527, 0.4228, 0.2757, 0.4208, 0.1769, 0.4208, 0.001393, 0.4734, 0.0001112, 0.4734, 0.1001, 0.4208, 0.1767, 0.5996, 0.4094, 0.5628, 0.4144, 0.5591, 0.3871, 0.5959, 0.3821, 0.4926, 0.3961, 0.5294, 0.3911, 0.5331, 0.4184, 0.4963, 0.4234, 0.5294, 0.5633, 0.5331, 0.536, 0.5628, 0.54, 0.5591, 0.5673, 0.5996, 0.545, 0.5959, 0.5723, 0.5591, 0.5673, 0.5628, 0.54, 0.4963, 0.531, 0.5331, 0.536, 0.5294, 0.5633, 0.4926, 0.5583, 0.4559, 0.8619, 0.4416, 0.8488, 0.555, 0.8475, 0.541, 0.861, 0.1146, 0.986, 0.1091, 0.9861, 0.1036, 0.9861, 0.09816, 0.9862, 0.08168, 0.9864, 0.0652, 0.9867, 0.04872, 0.9869, 0.04049, 0.987, 0.03225, 0.9871, 0.03224, 0.9725, 0.04047, 0.9724, 0.09814, 0.9716, 0.1036, 0.9715, 0.1091, 0.9714, 0.1146, 0.9713, 0.0321, 0.9871, 0.03759, 0.987, 0.04309, 0.987, 0.04858, 0.9869, 0.1062, 0.9861, 0.1145, 0.986, 0.1146, 0.9713, 0.1064, 0.9714, 0.09814, 0.9715, 0.08167, 0.9718, 0.06519, 0.972, 0.04322, 0.9723, 0.03773, 0.9724, 0.03224, 0.9724, 0.07848, 0.8732, 0.1009, 0.8731, 0.1014, 0.8515, 0.07891, 0.8517, 0.05644, 0.8518, 0.03397, 0.8519, 0.03353, 0.8734, 0.056, 0.8733, 0.0417, 0.9864, 0.03121, 0.9864, 0.03107, 0.97, 0.04156, 0.9701, 0.05206, 0.9702, 0.07304, 0.9703, 0.09403, 0.9704, 0.115, 0.9705, 0.1151, 0.9868, 0.09416, 0.9867, 0.07318, 0.9866, 0.05219, 0.9865, 0.09726, 0.8531, 0.1032, 0.8531, 0.1032, 0.8694, 0.09726, 0.8731, 0.03884, 0.8731, 0.03286, 0.8694, 0.03284, 0.8531, 0.03881, 0.8531, 0.05237, 0.8532, 0.0622, 0.8534, 0.07389, 0.8534, 0.08557, 0.8534, 1.0, 0.0, 1.0, 1.0, 0.0, 1.0, 0.0, 1.0, 0.0, 1.0, 0.0, 0.0, 1.0, 0.0, 1.0, 0.0, 0.0, 1.0, 1.0, 1.0, 1.0, 1.0, 0.0, 1.0, 0.5686, 0.2758, 0.6446, 0.3266, 0.6446, 0.3266, 0.5686, 0.2758, 0.5686, 0.2758, 0.6446, 0.3266, 0.6446, 0.3266, 0.5686, 0.2758, 0.5686, 0.2758, 0.6446, 0.3266, 0.6446, 0.3266, 0.5686, 0.2758, 0.0, 0.0, 0.0, 0.0, 0.0, 0.0, 0.0, 0.0, 0.0, 0.0, 0.0, 0.0, 0.0, 0.0, 0.0, 0.0, 0.0, 0.0, 0.0, 0.0, 0.0, 0.0, 0.0, 0.0, 0.6913, 0.03806, 0.8536, 0.1464, 0.8536, 0.1464, 0.6913, 0.03806, 0.0, 0.0, 0.0, 0.0, 0.0, 0.0, 0.0, 0.0, 0.5032, 0.5109, 0.4223, 0.4426, 0.5686, 0.2758, 0.6446, 0.3266, 0.3617, 0.6953, 0.2759, 0.6095, 0.4223, 0.4426, 0.5032, 0.5109, 0.0, 0.0, 0.0, 0.0, 0.0, 0.0, 0.0, 0.0, 0.25, 0.933, 0.06699, 0.75, 0.06699, 0.75, 0.25, 0.933, 0.0, 0.0, 0.0, 0.0, 0.0, 0.0, 0.0, 0.0, 0.0, 0.0, 0.0, 0.0, 0.0, 0.0, 0.0, 0.0, 0.5686, 0.2758, 0.6446, 0.3266, 0.6446, 0.3266, 0.5686, 0.2758, 0.5686, 0.2758, 0.6446, 0.3266, 0.6446, 0.3266, 0.5686, 0.2758, 0.0, 0.0, 0.0, 0.0, 0.0, 0.0, 0.0, 0.0, 0.6446, 0.3266, 0.5686, 0.2758, 0.5686, 0.2758, 0.6446, 0.3266, 0.09434, 0.8729, 0.1033, 0.8729, 0.1034, 0.8512, 0.0945, 0.8512, 0.08557, 0.8512, 0.06773, 0.8511, 0.04989, 0.8511, 0.034, 0.851, 0.03384, 0.8727, 0.04973, 0.8728, 0.06758, 0.8728, 0.08542, 0.8729, 0.04985, 0.873, 0.03396, 0.8729, 0.034, 0.8511, 0.04989, 0.8511, 0.06773, 0.8511, 0.08557, 0.8512, 0.0945, 0.8512, 0.1034, 0.8512, 0.1034, 0.8731, 0.09446, 0.8731, 0.08554, 0.8731, 0.06769, 0.873, 0.042, 0.8848, 0.04238, 0.9475, 0.04238, 0.9475, 0.042, 0.8848, 0.07304, 0.9702, 0.09402, 0.9703, 0.09402, 0.9703, 0.07304, 0.9702, 0.0, 1.0, 1.0, 1.0, 1.0, 1.0, 0.0, 1.0, 0.05206, 0.9702, 0.04156, 0.9701, 0.04156, 0.9701, 0.05206, 0.9702, 0.1054, 0.9476, 0.1043, 0.8829, 0.1043, 0.8829, 0.1054, 0.9476, 0.05206, 0.9701, 0.07304, 0.9702, 0.07304, 0.9702, 0.05206, 0.9701, 0.1464, 0.1464, 0.0, 0.0, 0.0, 0.0, 0.1464, 0.1464, 0.03107, 0.97, 0.04156, 0.9701, 0.04156, 0.9701, 0.03107, 0.97, 0.03806, 0.3087, 0.1464, 0.1464, 0.1464, 0.1464, 0.03806, 0.3087, 0.04156, 0.9701, 0.05206, 0.9701, 0.05206, 0.9701, 0.04156, 0.9701, 0.03806, 0.3087, 0.1464, 0.1464, 0.1464, 0.1464, 0.03806, 0.3087, 0.07304, 0.9703, 0.05206, 0.9702, 0.05206, 0.9702, 0.07304, 0.9703, 0.0, 1.0, 1.0, 1.0, 1.0, 1.0, 0.0, 1.0, 0.9619, 0.6913, 0.8536, 0.8536, 0.8536, 0.8536, 0.9619, 0.6913, 0.09403, 0.9704, 0.07304, 0.9703, 0.07304, 0.9703, 0.09403, 0.9704, 0.04156, 0.9701, 0.03107, 0.97, 0.03107, 0.97, 0.04156, 0.9701, 0.9619, 0.6913, 0.8536, 0.8536, 0.8536, 0.8536, 0.9619, 0.6913, 0.115, 0.9705, 0.09403, 0.9704, 0.09403, 0.9704, 0.115, 0.9705, 0.0, 1.0, 1.0, 1.0, 1.0, 1.0, 0.0, 1.0, 0.8824, 0.5286, 0.8747, 0.5286, 0.8747, 0.5286, 0.8824, 0.5286, 1.0, 1.0, 0.9619, 0.6913, 0.9619, 0.6913, 1.0, 1.0, 0.8747, 0.54, 0.8824, 0.54, 0.8824, 0.54, 0.8747, 0.54, 0.862, 0.5083, 0.8593, 0.5035, 1.0, 0.0, 0.0, 0.0, 0.2838, 0.9914, 0.2312, 0.9914, 0.2308, 0.9051, 0.2838, 0.9177, 0.3181, 0.813, 0.3186, 0.8907, 0.6786, 0.8904, 0.6782, 0.8126, 0.1239, 0.5795, 0.1111, 0.605, 0.02652, 0.5691, 0.06885, 0.4987, 0.1111, 0.605, 0.1146, 0.6444, 0.02565, 0.6841, 0.02652, 0.5691, 0.1969, 0.657, 0.2087, 0.6295, 0.2957, 0.6664, 0.252, 0.7394, 0.2087, 0.6295, 0.2055, 0.5898, 0.2957, 0.5491, 0.2957, 0.6664, 0.1146, 0.6444, 0.1363, 0.6667, 0.0808, 0.752, 0.02565, 0.6841, 0.1363, 0.6667, 0.1526, 0.672, 0.1245, 0.7692, 0.0808, 0.752, 0.1526, 0.672, 0.183, 0.667, 0.2119, 0.7635, 0.1245, 0.7692, 0.183, 0.667, 0.1969, 0.657, 0.252, 0.7394, 0.2119, 0.7635, 0.2055, 0.5898, 0.184, 0.5684, 0.2386, 0.4828, 0.2957, 0.5491, 0.184, 0.5684, 0.1673, 0.5639, 0.1944, 0.4664, 0.2386, 0.4828, 0.1673, 0.5639, 0.1375, 0.5692, 0.1081, 0.4742, 0.1944, 0.4664, 0.1375, 0.5692, 0.1239, 0.5795, 0.06885, 0.4987, 0.1081, 0.4742, 0.1229, 0.8903, 0.1274, 0.8924, 0.1247, 0.8961, 0.1218, 0.8948, 0.1077, 0.9071, 0.1068, 0.8987, 0.1118, 0.9002, 0.111, 0.905, 0.1275, 0.9134, 0.1232, 0.9155, 0.1221, 0.9107, 0.125, 0.9094, 0.1155, 0.8904, 0.1229, 0.8903, 0.1218, 0.8948, 0.1171, 0.895, 0.1068, 0.8987, 0.111, 0.8926, 0.1143, 0.8963, 0.1118, 0.9002, 0.1232, 0.9155, 0.1158, 0.9156, 0.1175, 0.9106, 0.1221, 0.9107, 0.111, 0.8926, 0.1155, 0.8904, 0.1171, 0.895, 0.1143, 0.8963, 0.1113, 0.9135, 0.1077, 0.9071, 0.111, 0.905, 0.1147, 0.9092, 0.1274, 0.8924, 0.1318, 0.8984, 0.1273, 0.9, 0.1247, 0.8961, 0.1158, 0.9156, 0.1113, 0.9135, 0.1147, 0.9092, 0.1175, 0.9106, 0.1318, 0.8984, 0.1318, 0.9076, 0.1275, 0.9056, 0.1273, 0.9, 0.1318, 0.9076, 0.1275, 0.9134, 0.125, 0.9094, 0.1275, 0.9056, 0.1232, 0.9145, 0.1287, 0.9109, 0.1318, 0.9049, 0.1316, 0.8981, 0.1283, 0.8922, 0.1226, 0.8889, 0.1162, 0.8891, 0.1106, 0.8926, 0.1075, 0.8986, 0.1077, 0.9055, 0.111, 0.9113, 0.1167, 0.9146, 0.4418, 0.6481, 0.5064, 0.6481, 0.5495, 0.6781, 0.7802, 0.8521, 0.5644, 0.7625, 0.5495, 0.7944, 0.5064, 0.8244, 0.4418, 0.8244, 0.3986, 0.7944, 0.3838, 0.7625, 0.3838, 0.71, 0.3986, 0.6781, 0.3842, 0.4357, 0.4069, 0.4184, 0.457, 0.4095, 0.4851, 0.4171, 0.5211, 0.453, 0.5266, 0.5195, 0.5067, 0.5657, 0.4834, 0.5825, 0.4324, 0.591, 0.405, 0.5821, 0.3685, 0.5447, 0.3626, 0.4785, 0.5885, 0.871, 0.6785, 0.871, 0.6786, 0.8904, 0.5886, 0.8905, 0.08681, 0.9076, 0.07847, 0.8883, 0.1188, 0.8884, 0.1591, 0.8884, 0.1507, 0.9077, 0.1293, 0.9185, 0.1187, 0.9185, 0.1082, 0.9185, 0.6764, 0.8903, 0.3207, 0.8898, 0.3209, 0.8091, 0.4098, 0.8092, 0.4987, 0.8094, 0.5877, 0.8095, 0.6766, 0.8096, 0.6748, 0.8916, 0.3222, 0.8916, 0.3222, 0.8105, 0.4104, 0.8105, 0.4985, 0.8105, 0.5867, 0.8105, 0.6748, 0.8105, 0.6741, 0.8905, 0.3128, 0.8902, 0.3133, 0.8152, 0.4939, 0.8154, 0.6746, 0.8156, 0.5882, 0.8127, 0.6782, 0.8126, 0.6783, 0.8321, 0.5883, 0.8322, 0.3181, 0.813, 0.4082, 0.8129, 0.4083, 0.8323, 0.3182, 0.8324, 0.3185, 0.8713, 0.4085, 0.8712, 0.4086, 0.8906, 0.3186, 0.8907, 0.5883, 0.8322, 0.6783, 0.8321, 0.6784, 0.8515, 0.5884, 0.8516, 0.3182, 0.8324, 0.4083, 0.8323, 0.4084, 0.8518, 0.3184, 0.8518, 0.3184, 0.8518, 0.4084, 0.8518, 0.4085, 0.8712, 0.3185, 0.8713, 0.5884, 0.8516, 0.6784, 0.8515, 0.6785, 0.871, 0.5885, 0.871, 0.6785, 0.871, 0.5885, 0.871, 0.5885, 0.871, 0.6785, 0.871, 0.4085, 0.8712, 0.3185, 0.8713, 0.3185, 0.8713, 0.4085, 0.8712, 0.3182, 0.8324, 0.4083, 0.8323, 0.4083, 0.8323, 0.3182, 0.8324, 0.5883, 0.8322, 0.6783, 0.8321, 0.6783, 0.8321, 0.5883, 0.8322, 0.1194, 0.9163, 0.11, 0.9162, 0.09126, 0.9064, 0.08404, 0.8893, 0.1196, 0.8897, 0.1552, 0.89, 0.1477, 0.9069, 0.1287, 0.9163, 0.4086, 0.8906, 0.4084, 0.8518, 0.4082, 0.8129, 0.4982, 0.8128, 0.5882, 0.8127, 0.5884, 0.8516, 0.5886, 0.8905, 0.4986, 0.8906, 0.6789, 0.8129, 0.6772, 0.8918, 0.4943, 0.8912, 0.3114, 0.8906, 0.3131, 0.8116, 0.0879, 0.9081, 0.07898, 0.8887, 0.12, 0.8878, 0.1611, 0.887, 0.153, 0.9068, 0.1314, 0.9183, 0.1207, 0.9185, 0.1099, 0.9187, 0.123, 0.8747, 0.1326, 0.8936, 0.1326, 0.903, 0.1326, 0.9123, 0.123, 0.9312, 0.106, 0.9386, 0.106, 0.903, 0.106, 0.8674, 0.1974, 0.9477, 0.1974, 0.9877, 0.1368, 0.9878, 0.1368, 0.9798, 0.1368, 0.9759, 0.1368, 0.9595, 0.1368, 0.9556, 0.1368, 0.9476])
me_cube.materials.append(mat_material)
me_cube.materials.append(mat_uzi_textures)
me_cube.materials.append(mat_material_001)
me_cube.materials.append(mat_uzi_textures_001)
me_cube.use_remesh_preserve_volume = False
me_cube.use_remesh_preserve_attributes = False
me_cube.use_mirror_vertex_groups = False
me_cube.update()

# ---- objects
ob_cube = bpy.data.objects.new('Cube', me_cube)

# ---- transforms, parenting, visibility, modifiers, constraints
ob_cube.location = (-4.129, -0.7742, 1.728)
ob_cube.lock_rotations_4d = False
ob_cube.empty_display_type = 'ARROWS'
ob_cube.lineart.crease_threshold = 0.0

# ---- collection membership
col_collection_1.objects.link(ob_cube)

# ---- scene / render settings (as saved in the file)
scene.frame_start = 1; scene.frame_end = 250; scene.frame_set(12)
scene.render.engine = 'BLENDER_EEVEE_NEXT'
scene.render.resolution_percentage = 50
scene.render.dither_intensity = 0.0
scene.cycles.use_denoising = False
scene.cycles.samples = 128
scene.cycles.sampling_pattern = 'TABULATED_SOBOL'
scene.cycles.use_adaptive_sampling = False
scene.cycles.use_light_tree = False
scene.view_settings.view_transform = 'Standard'
bpy.context.view_layer.update()

# ---- added for rendering (the .blend has no active camera and no usable light): camera, sun
cam_auto = bpy.data.cameras.new('AutoCamera')
cam_auto.lens = 50.0
cam_auto.sensor_width = 36.0
cam_auto.clip_end = 1000.0
ob_auto_camera = bpy.data.objects.new('AutoCamera', cam_auto)
scene.collection.objects.link(ob_auto_camera)
ob_auto_camera.location = (4.29909, -11.5699, 8.46049)
ob_auto_camera.rotation_euler = (1.09748, -7.21219e-08, 0.694738)
scene.camera = ob_auto_camera
light_auto_sun = bpy.data.lights.new('AutoSun', 'SUN')
light_auto_sun.energy = 3.0
light_auto_sun.angle = 0.0523599
ob_auto_sun = bpy.data.objects.new('AutoSun', light_auto_sun)
scene.collection.objects.link(ob_auto_sun)
ob_auto_sun.rotation_euler = (0.872665, 0.174533, 0.523599)
bpy.context.view_layer.update()
